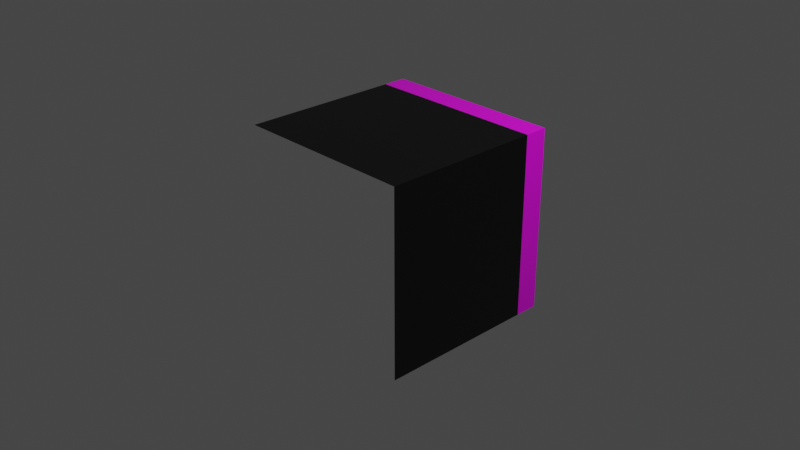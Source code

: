# Source: flap.blend  (saved by Blender 2.80.75; exported with 4.5.12 LTS)
import bpy
from mathutils import Matrix  # noqa: F401  (used for matrix-valued properties, if any)

bpy.ops.wm.read_factory_settings(use_empty=True)
scene = bpy.context.scene
scene.name = 'Scene'

# ---- collections
col_collection = bpy.data.collections.new('Collection'); scene.collection.children.link(col_collection)

# ---- images (referenced by path relative to the original .blend; pixels are not part of the script)
import os
ASSET_DIR = os.environ.get("B2B_ASSET_DIR", "")  # directory of the original .blend (textures are referenced by path, not embedded)
HERE = os.path.dirname(os.path.abspath(__file__))  # packed textures are extracted next to this script under _unpacked/

def load_image(name, relpath, width, height, colorspace="sRGB"):
    """Load a texture the original file referenced (path relative to the .blend, or extracted next to this script)."""
    p = next((c for c in (os.path.join(HERE, relpath), os.path.join(ASSET_DIR, relpath)) if relpath and os.path.exists(c)), "")
    if p:
        img = bpy.data.images.load(p, check_existing=True)
        img.name = name
    else:  # same state as the original file: an image datablock whose file is absent (Cycles renders it pink)
        img = bpy.data.images.new(name, width, height)
        img.source = "FILE"
        img.filepath = "//" + (relpath or name)
    img.colorspace_settings.name = colorspace
    return img
img_full_flap_png = load_image('full flap.png', 'full flap.png', 1024, 1024, 'sRGB')

# ---- materials (node trees are filled in below, after node groups)
mat_material = bpy.data.materials.new('Material')
mat_material.alpha_threshold = 0.0
mat_material.use_transparent_shadow = False
mat_material.line_color = (0.0, 0.0, 0.0, 1.0)

# ---- material node trees
mat_material.use_nodes = True; mat_material.node_tree.nodes.clear()
_N = mat_material.node_tree.nodes; _L = mat_material.node_tree.links
n0 = _N.new('ShaderNodeOutputMaterial'); n0.name = 'Material Output'; n0.location = (300, 300)
n1 = _N.new('ShaderNodeBsdfPrincipled'); n1.name = 'Principled BSDF'; n1.location = (10, 300)
n1.distribution = 'GGX'
n1.subsurface_method = 'BURLEY'
n1.inputs[2].default_value = 0.4
n1.inputs[3].default_value = 1.45
n1.inputs[27].default_value = (0.0, 0.0, 0.0, 1.0)
n1.inputs[28].default_value = 1.0
n2 = _N.new('ShaderNodeTexImage'); n2.name = 'Image Texture'; n2.location = (-280, 280)
n2.image = img_full_flap_png
n2.interpolation = 'Closest'
n2.extension = 'CLIP'
_L.new(n1.outputs[0], n0.inputs[0])
_L.new(n2.outputs[0], n1.inputs[0])
n0.is_active_output = True

# ---- world
world_world = bpy.data.worlds.new('World'); scene.world = world_world
world_world.use_nodes = True; world_world.node_tree.nodes.clear()
_N = world_world.node_tree.nodes; _L = world_world.node_tree.links
n0 = _N.new('ShaderNodeOutputWorld'); n0.name = 'World Output'; n0.location = (300, 300)
n1 = _N.new('ShaderNodeBackground'); n1.name = 'Background'; n1.location = (10, 300)
n1.inputs[0].default_value = (0.05088, 0.05088, 0.05088, 1.0)
_L.new(n1.outputs[0], n0.inputs[0])
n0.is_active_output = True
world_world.color = (0.05088, 0.05088, 0.05088)
world_world.use_sun_shadow = False
world_world.sun_shadow_jitter_overblur = 0.0

# ---- cameras
cam_camera = bpy.data.cameras.new('Camera')
cam_camera.clip_end = 100.0
cam_camera.ortho_scale = 7.314

# ---- lights
light_light = bpy.data.lights.new('Light', 'POINT')
light_light.transmission_factor = 0.0
light_light.energy = 1000.0
light_light.shadow_soft_size = 0.1
light_light.shadow_maximum_resolution = 0.006
light_light.use_absolute_resolution = True

# ---- meshes
me_cube = bpy.data.meshes.new('Cube')
me_cube.from_pydata([(1.0, 1.0, 1.0), (1.0, 1.0, -1.0), (1.0, -1.0, 1.0), (1.0, -1.0, -1.0), (-1.0, 1.0, 1.0), (-1.0, 1.0, -1.0), (-1.0, -1.0, 1.0)], [], [(0, 4, 6, 2), (1, 0, 2, 3), (5, 4, 0, 1)])
_uv = me_cube.uv_layers.new(name='UVMap')
_uv.uv.foreach_set('vector', [0.1042, 0.8958, 1.0, 0.8958, 1.0, 1.708, 0.1042, 1.708, 0.1042, 0.0, 0.1042, 0.8958, -0.7083, 0.8958, -0.7083, 0.0, 1.0, 0.0, 1.0, 0.8958, 0.1042, 0.8958, 0.1042, 0.0])
me_cube.materials.append(mat_material)
me_cube.use_remesh_preserve_volume = False
me_cube.use_remesh_preserve_attributes = False
me_cube.use_mirror_vertex_groups = False
me_cube.update()

# ---- objects
ob_cube = bpy.data.objects.new('Cube', me_cube)
ob_light = bpy.data.objects.new('Light', light_light)
ob_camera = bpy.data.objects.new('Camera', cam_camera)

# ---- transforms, parenting, visibility, modifiers, constraints
ob_cube.location = (0.0, 0.0, 0.0)
ob_cube.lock_rotations_4d = False
ob_cube.empty_display_type = 'ARROWS'
ob_cube.lineart.crease_threshold = 0.0
ob_light.location = (4.076, 1.005, 5.904)
ob_light.rotation_euler = (0.6503, 0.05522, 1.866)
ob_light.lock_rotations_4d = False
ob_light.empty_display_type = 'ARROWS'
ob_light.color = (0.0, 0.0, 0.0, 0.0)
ob_light.lineart.crease_threshold = 0.0
ob_camera.location = (7.359, -6.926, 4.958)
ob_camera.rotation_euler = (1.109, 0.0, 0.8149)
ob_camera.lock_rotations_4d = False
ob_camera.empty_display_type = 'ARROWS'
ob_camera.color = (0.0, 0.0, 0.0, 0.0)
ob_camera.display_type = 'WIRE'
ob_camera.lineart.crease_threshold = 0.0

# ---- collection membership
col_collection.objects.link(ob_cube)
col_collection.objects.link(ob_light)
col_collection.objects.link(ob_camera)

# ---- scene / render settings (as saved in the file)
scene.camera = ob_camera
scene.frame_start = 1; scene.frame_end = 250; scene.frame_set(1)
scene.render.engine = 'BLENDER_EEVEE_NEXT'
scene.cycles.use_denoising = False
scene.cycles.samples = 128
scene.cycles.sampling_pattern = 'TABULATED_SOBOL'
scene.cycles.use_adaptive_sampling = False
scene.cycles.use_light_tree = False
scene.view_settings.view_transform = 'Filmic'
bpy.context.view_layer.update()
